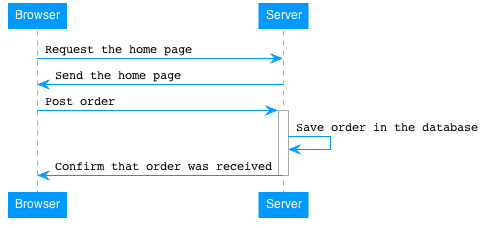

The diagram above was rendered by PlantUML. Its source (embedded in the PNG):
@startuml
skinparam defaultFontName Helvetica
skinparam shadowing false

skinparam Sequence {
	Arrow {
		Color     #0099FF
		FontName  Courier
		FontSize  12
		FontColor #000000
	}
	
	Box {
		BorderColor      #F3F3F3
		BackgroundColor  #F3F3F3
		FontSize         12
	}
	
	Group {
		BorderColor     #D9D9D9
		BackgroundColor #D9D9D9
	}
	
	LifeLineBorderColor #AAAAAA
	
	Participant {
		BackgroundColor #0099FF
		BorderColor     #0099FF
		FontColor       #FFFFFF
		FontSize        12
	}
}

Browser -> Server: Request the home page
Server -> Browser: Send the home page
Browser -> Server: Post order
activate Server
Server -> Server: Save order in the database
Server -> Browser: Confirm that order was received
deactivate Server
@enduml